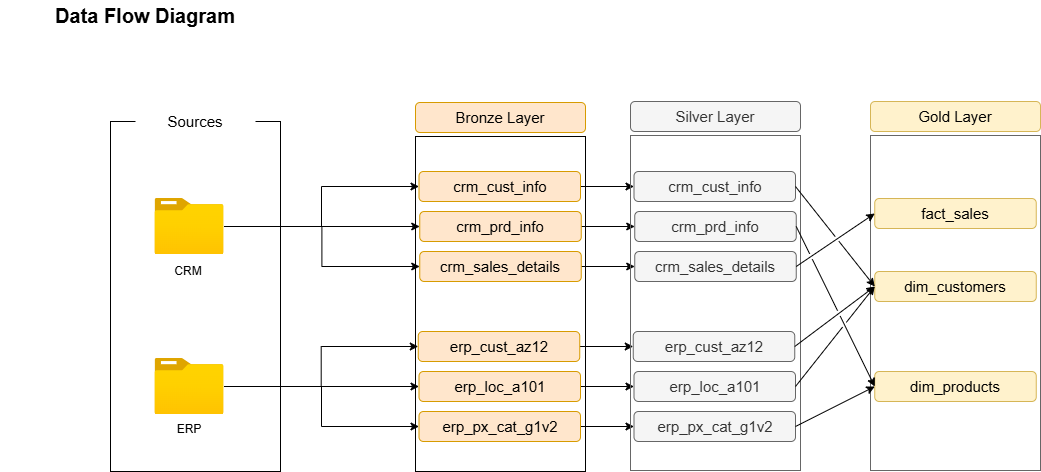

The diagram above was exported from draw.io. Its source (the exported page's mxGraphModel, read from the mxfile embedded in the PNG):
<mxGraphModel dx="502" dy="561" grid="1" gridSize="10" guides="1" tooltips="1" connect="1" arrows="1" fold="1" page="1" pageScale="1" pageWidth="850" pageHeight="1100" math="0" shadow="0">
  <root>
    <mxCell id="0" />
    <mxCell id="1" parent="0" />
    <mxCell id="0wVzLTkp-sE0yhopAJsy-1" parent="1" style="text;html=1;whiteSpace=wrap;strokeColor=none;fillColor=none;align=center;verticalAlign=middle;rounded=0;fontStyle=1;fontSize=20;" value="Data Flow Diagram" vertex="1">
      <mxGeometry height="30" width="290" x="10" y="39" as="geometry" />
    </mxCell>
    <mxCell id="0wVzLTkp-sE0yhopAJsy-2" parent="1" style="rounded=0;whiteSpace=wrap;html=1;fillColor=none;" value="" vertex="1">
      <mxGeometry height="350" width="170" x="120" y="160" as="geometry" />
    </mxCell>
    <mxCell id="0wVzLTkp-sE0yhopAJsy-3" parent="1" style="rounded=1;whiteSpace=wrap;html=1;fontSize=15;strokeColor=none;" value="Sources" vertex="1">
      <mxGeometry height="30" width="120" x="145" y="145" as="geometry" />
    </mxCell>
    <mxCell id="0wVzLTkp-sE0yhopAJsy-4" parent="1" style="rounded=1;whiteSpace=wrap;html=1;fontSize=15;fillColor=#ffe6cc;strokeColor=#d79b00;" value="Bronze Layer" vertex="1">
      <mxGeometry height="30" width="170" x="425" y="141" as="geometry" />
    </mxCell>
    <mxCell id="0wVzLTkp-sE0yhopAJsy-5" parent="1" style="rounded=0;whiteSpace=wrap;html=1;fillColor=none;" value="" vertex="1">
      <mxGeometry height="335" width="170" x="425" y="175" as="geometry" />
    </mxCell>
    <mxCell id="0wVzLTkp-sE0yhopAJsy-45" edge="1" parent="1" source="0wVzLTkp-sE0yhopAJsy-6" style="edgeStyle=orthogonalEdgeStyle;rounded=0;orthogonalLoop=1;jettySize=auto;html=1;entryX=0;entryY=0.5;entryDx=0;entryDy=0;" target="0wVzLTkp-sE0yhopAJsy-25">
      <mxGeometry relative="1" as="geometry" />
    </mxCell>
    <mxCell id="0wVzLTkp-sE0yhopAJsy-6" parent="1" style="rounded=1;whiteSpace=wrap;html=1;fontSize=15;fillColor=#ffe6cc;strokeColor=#d79b00;" value="crm_cust_info" vertex="1">
      <mxGeometry height="30" width="161.5" x="428.5" y="210" as="geometry" />
    </mxCell>
    <mxCell id="0wVzLTkp-sE0yhopAJsy-52" edge="1" parent="1" source="0wVzLTkp-sE0yhopAJsy-7" style="edgeStyle=orthogonalEdgeStyle;rounded=0;orthogonalLoop=1;jettySize=auto;html=1;entryX=0;entryY=0.5;entryDx=0;entryDy=0;" target="0wVzLTkp-sE0yhopAJsy-27">
      <mxGeometry relative="1" as="geometry" />
    </mxCell>
    <mxCell id="0wVzLTkp-sE0yhopAJsy-7" parent="1" style="rounded=1;whiteSpace=wrap;html=1;fontSize=15;fillColor=#ffe6cc;strokeColor=#d79b00;" value="crm_sales_details" vertex="1">
      <mxGeometry height="30" width="161.5" x="429.25" y="290" as="geometry" />
    </mxCell>
    <mxCell id="0wVzLTkp-sE0yhopAJsy-53" edge="1" parent="1" source="0wVzLTkp-sE0yhopAJsy-8" style="edgeStyle=orthogonalEdgeStyle;rounded=0;orthogonalLoop=1;jettySize=auto;html=1;entryX=0;entryY=0.5;entryDx=0;entryDy=0;" target="0wVzLTkp-sE0yhopAJsy-26">
      <mxGeometry relative="1" as="geometry" />
    </mxCell>
    <mxCell id="0wVzLTkp-sE0yhopAJsy-8" parent="1" style="rounded=1;whiteSpace=wrap;html=1;fontSize=15;fillColor=#ffe6cc;strokeColor=#d79b00;" value="crm_prd_info" vertex="1">
      <mxGeometry height="30" width="161.5" x="429.25" y="250" as="geometry" />
    </mxCell>
    <mxCell id="0wVzLTkp-sE0yhopAJsy-46" edge="1" parent="1" source="0wVzLTkp-sE0yhopAJsy-9" style="edgeStyle=orthogonalEdgeStyle;rounded=0;orthogonalLoop=1;jettySize=auto;html=1;" target="0wVzLTkp-sE0yhopAJsy-30" value="">
      <mxGeometry relative="1" as="geometry" />
    </mxCell>
    <mxCell id="0wVzLTkp-sE0yhopAJsy-9" parent="1" style="rounded=1;whiteSpace=wrap;html=1;fontSize=15;fillColor=#ffe6cc;strokeColor=#d79b00;" value="erp_px_cat_g1v2" vertex="1">
      <mxGeometry height="30" width="161.5" x="428.5" y="450" as="geometry" />
    </mxCell>
    <mxCell id="0wVzLTkp-sE0yhopAJsy-51" edge="1" parent="1" source="0wVzLTkp-sE0yhopAJsy-10" style="edgeStyle=orthogonalEdgeStyle;rounded=0;orthogonalLoop=1;jettySize=auto;html=1;" target="0wVzLTkp-sE0yhopAJsy-28">
      <mxGeometry relative="1" as="geometry" />
    </mxCell>
    <mxCell id="0wVzLTkp-sE0yhopAJsy-10" parent="1" style="rounded=1;whiteSpace=wrap;html=1;fontSize=15;fillColor=#ffe6cc;strokeColor=#d79b00;" value="erp_cust_az12" vertex="1">
      <mxGeometry height="30" width="161.5" x="427.75" y="370" as="geometry" />
    </mxCell>
    <mxCell id="0wVzLTkp-sE0yhopAJsy-50" edge="1" parent="1" source="0wVzLTkp-sE0yhopAJsy-11" style="edgeStyle=orthogonalEdgeStyle;rounded=0;orthogonalLoop=1;jettySize=auto;html=1;entryX=0;entryY=0.5;entryDx=0;entryDy=0;" target="0wVzLTkp-sE0yhopAJsy-29">
      <mxGeometry relative="1" as="geometry" />
    </mxCell>
    <mxCell id="0wVzLTkp-sE0yhopAJsy-11" parent="1" style="rounded=1;whiteSpace=wrap;html=1;fontSize=15;fillColor=#ffe6cc;strokeColor=#d79b00;" value="erp_loc_a101" vertex="1">
      <mxGeometry height="30" width="161.5" x="428.5" y="410" as="geometry" />
    </mxCell>
    <mxCell id="0wVzLTkp-sE0yhopAJsy-16" edge="1" parent="1" source="0wVzLTkp-sE0yhopAJsy-12" style="edgeStyle=orthogonalEdgeStyle;rounded=0;orthogonalLoop=1;jettySize=auto;html=1;entryX=0;entryY=0.5;entryDx=0;entryDy=0;" target="0wVzLTkp-sE0yhopAJsy-6">
      <mxGeometry relative="1" as="geometry" />
    </mxCell>
    <mxCell id="0wVzLTkp-sE0yhopAJsy-19" edge="1" parent="1" source="0wVzLTkp-sE0yhopAJsy-12" style="edgeStyle=orthogonalEdgeStyle;rounded=0;orthogonalLoop=1;jettySize=auto;html=1;entryX=0;entryY=0.5;entryDx=0;entryDy=0;" target="0wVzLTkp-sE0yhopAJsy-7">
      <mxGeometry relative="1" as="geometry">
        <mxPoint x="390" y="310" as="targetPoint" />
      </mxGeometry>
    </mxCell>
    <mxCell id="0wVzLTkp-sE0yhopAJsy-12" parent="1" style="image;aspect=fixed;html=1;points=[];align=center;fontSize=12;image=img/lib/azure2/general/Folder_Blank.svg;" value="" vertex="1">
      <mxGeometry height="56.00000000000001" width="69" x="164.5" y="237" as="geometry" />
    </mxCell>
    <mxCell id="0wVzLTkp-sE0yhopAJsy-20" edge="1" parent="1" source="0wVzLTkp-sE0yhopAJsy-13" style="edgeStyle=orthogonalEdgeStyle;rounded=0;orthogonalLoop=1;jettySize=auto;html=1;entryX=0;entryY=0.5;entryDx=0;entryDy=0;" target="0wVzLTkp-sE0yhopAJsy-10">
      <mxGeometry relative="1" as="geometry" />
    </mxCell>
    <mxCell id="0wVzLTkp-sE0yhopAJsy-21" edge="1" parent="1" source="0wVzLTkp-sE0yhopAJsy-13" style="edgeStyle=orthogonalEdgeStyle;rounded=0;orthogonalLoop=1;jettySize=auto;html=1;" target="0wVzLTkp-sE0yhopAJsy-11">
      <mxGeometry relative="1" as="geometry" />
    </mxCell>
    <mxCell id="0wVzLTkp-sE0yhopAJsy-22" edge="1" parent="1" source="0wVzLTkp-sE0yhopAJsy-13" style="edgeStyle=orthogonalEdgeStyle;rounded=0;orthogonalLoop=1;jettySize=auto;html=1;entryX=0;entryY=0.5;entryDx=0;entryDy=0;" target="0wVzLTkp-sE0yhopAJsy-9">
      <mxGeometry relative="1" as="geometry" />
    </mxCell>
    <mxCell id="0wVzLTkp-sE0yhopAJsy-13" parent="1" style="image;aspect=fixed;html=1;points=[];align=center;fontSize=12;image=img/lib/azure2/general/Folder_Blank.svg;" value="" vertex="1">
      <mxGeometry height="56.00000000000001" width="69" x="164.5" y="397" as="geometry" />
    </mxCell>
    <mxCell id="0wVzLTkp-sE0yhopAJsy-14" parent="1" style="text;html=1;whiteSpace=wrap;strokeColor=none;fillColor=none;align=center;verticalAlign=middle;rounded=0;" value="CRM" vertex="1">
      <mxGeometry height="30" width="60" x="167.5" y="295" as="geometry" />
    </mxCell>
    <mxCell id="0wVzLTkp-sE0yhopAJsy-15" parent="1" style="text;html=1;whiteSpace=wrap;strokeColor=none;fillColor=none;align=center;verticalAlign=middle;rounded=0;" value="ERP" vertex="1">
      <mxGeometry height="30" width="60" x="169" y="453" as="geometry" />
    </mxCell>
    <mxCell id="0wVzLTkp-sE0yhopAJsy-17" edge="1" parent="1" source="0wVzLTkp-sE0yhopAJsy-12" style="edgeStyle=orthogonalEdgeStyle;rounded=0;orthogonalLoop=1;jettySize=auto;html=1;entryX=0;entryY=0.5;entryDx=0;entryDy=0;" target="0wVzLTkp-sE0yhopAJsy-8">
      <mxGeometry relative="1" as="geometry" />
    </mxCell>
    <mxCell id="0wVzLTkp-sE0yhopAJsy-23" parent="1" style="rounded=0;whiteSpace=wrap;html=1;fillColor=none;fontColor=#333333;strokeColor=#666666;" value="" vertex="1">
      <mxGeometry height="335" width="170" x="640" y="174" as="geometry" />
    </mxCell>
    <mxCell id="0wVzLTkp-sE0yhopAJsy-24" parent="1" style="rounded=1;whiteSpace=wrap;html=1;fontSize=15;fillColor=#f5f5f5;strokeColor=#666666;fontColor=#333333;" value="Silver Layer" vertex="1">
      <mxGeometry height="30" width="170" x="640" y="140" as="geometry" />
    </mxCell>
    <mxCell id="0wVzLTkp-sE0yhopAJsy-25" parent="1" style="rounded=1;whiteSpace=wrap;html=1;fontSize=15;fillColor=#f5f5f5;strokeColor=#666666;fontColor=#333333;" value="crm_cust_info" vertex="1">
      <mxGeometry height="30" width="161.5" x="643.5" y="210" as="geometry" />
    </mxCell>
    <mxCell id="0wVzLTkp-sE0yhopAJsy-26" parent="1" style="rounded=1;whiteSpace=wrap;html=1;fontSize=15;fillColor=#f5f5f5;strokeColor=#666666;fontColor=#333333;" value="crm_prd_info" vertex="1">
      <mxGeometry height="30" width="161.5" x="644.25" y="250" as="geometry" />
    </mxCell>
    <mxCell id="0wVzLTkp-sE0yhopAJsy-27" parent="1" style="rounded=1;whiteSpace=wrap;html=1;fontSize=15;fillColor=#f5f5f5;strokeColor=#666666;fontColor=#333333;" value="crm_sales_details" vertex="1">
      <mxGeometry height="30" width="161.5" x="644.25" y="290" as="geometry" />
    </mxCell>
    <mxCell id="0wVzLTkp-sE0yhopAJsy-28" parent="1" style="rounded=1;whiteSpace=wrap;html=1;fontSize=15;fillColor=#f5f5f5;strokeColor=#666666;fontColor=#333333;" value="erp_cust_az12" vertex="1">
      <mxGeometry height="30" width="161.5" x="642.75" y="370" as="geometry" />
    </mxCell>
    <mxCell id="0wVzLTkp-sE0yhopAJsy-29" parent="1" style="rounded=1;whiteSpace=wrap;html=1;fontSize=15;fillColor=#f5f5f5;strokeColor=#666666;fontColor=#333333;" value="erp_loc_a101" vertex="1">
      <mxGeometry height="30" width="161.5" x="643.5" y="410" as="geometry" />
    </mxCell>
    <mxCell id="0wVzLTkp-sE0yhopAJsy-30" parent="1" style="rounded=1;whiteSpace=wrap;html=1;fontSize=15;fillColor=#f5f5f5;strokeColor=#666666;fontColor=#333333;" value="erp_px_cat_g1v2" vertex="1">
      <mxGeometry height="30" width="161.5" x="643.5" y="450" as="geometry" />
    </mxCell>
    <mxCell id="chS3Wyp9HLe8_Rv204oy-1" parent="1" style="rounded=1;whiteSpace=wrap;html=1;fontSize=15;fillColor=#fff2cc;strokeColor=#d6b656;" value="Gold Layer" vertex="1">
      <mxGeometry height="30" width="170" x="880" y="140" as="geometry" />
    </mxCell>
    <mxCell id="chS3Wyp9HLe8_Rv204oy-2" parent="1" style="rounded=0;whiteSpace=wrap;html=1;fillColor=none;fontColor=#333333;strokeColor=#666666;" value="" vertex="1">
      <mxGeometry height="335" width="170" x="880" y="174" as="geometry" />
    </mxCell>
    <mxCell id="chS3Wyp9HLe8_Rv204oy-3" parent="1" style="rounded=1;whiteSpace=wrap;html=1;fontSize=15;fillColor=#fff2cc;strokeColor=#d6b656;" value="fact_sales" vertex="1">
      <mxGeometry height="30" width="161.5" x="884.25" y="237" as="geometry" />
    </mxCell>
    <mxCell id="chS3Wyp9HLe8_Rv204oy-4" parent="1" style="rounded=1;whiteSpace=wrap;html=1;fontSize=15;fillColor=#fff2cc;strokeColor=#d6b656;" value="dim_products" vertex="1">
      <mxGeometry height="30" width="161.5" x="884.25" y="410" as="geometry" />
    </mxCell>
    <mxCell id="chS3Wyp9HLe8_Rv204oy-5" parent="1" style="rounded=1;whiteSpace=wrap;html=1;fontSize=15;fillColor=#fff2cc;strokeColor=#d6b656;" value="dim_customers" vertex="1">
      <mxGeometry height="30" width="161.5" x="884.25" y="310" as="geometry" />
    </mxCell>
    <mxCell id="chS3Wyp9HLe8_Rv204oy-9" edge="1" parent="1" source="0wVzLTkp-sE0yhopAJsy-27" style="endArrow=classic;html=1;rounded=0;entryX=0;entryY=0.5;entryDx=0;entryDy=0;exitX=1;exitY=0.5;exitDx=0;exitDy=0;" target="chS3Wyp9HLe8_Rv204oy-3" value="">
      <mxGeometry height="50" relative="1" width="50" as="geometry">
        <mxPoint x="780" y="320" as="sourcePoint" />
        <mxPoint x="830" y="270" as="targetPoint" />
      </mxGeometry>
    </mxCell>
    <mxCell id="chS3Wyp9HLe8_Rv204oy-10" edge="1" parent="1" source="0wVzLTkp-sE0yhopAJsy-25" style="endArrow=classic;html=1;rounded=0;entryX=0;entryY=0.5;entryDx=0;entryDy=0;exitX=1;exitY=0.5;exitDx=0;exitDy=0;jumpStyle=gap;" target="chS3Wyp9HLe8_Rv204oy-5" value="">
      <mxGeometry height="50" relative="1" width="50" as="geometry">
        <mxPoint x="780" y="320" as="sourcePoint" />
        <mxPoint x="830" y="270" as="targetPoint" />
      </mxGeometry>
    </mxCell>
    <mxCell id="chS3Wyp9HLe8_Rv204oy-11" edge="1" parent="1" source="0wVzLTkp-sE0yhopAJsy-28" style="endArrow=classic;html=1;rounded=0;exitX=1;exitY=0.5;exitDx=0;exitDy=0;entryX=0;entryY=0.5;entryDx=0;entryDy=0;jumpStyle=gap;" target="chS3Wyp9HLe8_Rv204oy-5" value="">
      <mxGeometry height="50" relative="1" width="50" as="geometry">
        <mxPoint x="780" y="320" as="sourcePoint" />
        <mxPoint x="830" y="270" as="targetPoint" />
      </mxGeometry>
    </mxCell>
    <mxCell id="chS3Wyp9HLe8_Rv204oy-12" edge="1" parent="1" source="0wVzLTkp-sE0yhopAJsy-26" style="endArrow=classic;html=1;rounded=0;exitX=1;exitY=0.5;exitDx=0;exitDy=0;entryX=0;entryY=0.5;entryDx=0;entryDy=0;jumpStyle=gap;" target="chS3Wyp9HLe8_Rv204oy-4" value="">
      <mxGeometry height="50" relative="1" width="50" as="geometry">
        <mxPoint x="780" y="320" as="sourcePoint" />
        <mxPoint x="830" y="270" as="targetPoint" />
      </mxGeometry>
    </mxCell>
    <mxCell id="chS3Wyp9HLe8_Rv204oy-13" edge="1" parent="1" source="0wVzLTkp-sE0yhopAJsy-30" style="endArrow=classic;html=1;rounded=0;exitX=1;exitY=0.5;exitDx=0;exitDy=0;entryX=0;entryY=0.5;entryDx=0;entryDy=0;jumpStyle=gap;" target="chS3Wyp9HLe8_Rv204oy-4" value="">
      <mxGeometry height="50" relative="1" width="50" as="geometry">
        <mxPoint x="780" y="320" as="sourcePoint" />
        <mxPoint x="830" y="270" as="targetPoint" />
      </mxGeometry>
    </mxCell>
    <mxCell id="chS3Wyp9HLe8_Rv204oy-14" edge="1" parent="1" source="0wVzLTkp-sE0yhopAJsy-29" style="endArrow=classic;html=1;rounded=0;exitX=1;exitY=0.5;exitDx=0;exitDy=0;entryX=0;entryY=0.5;entryDx=0;entryDy=0;jumpStyle=gap;" target="chS3Wyp9HLe8_Rv204oy-5" value="">
      <mxGeometry height="50" relative="1" width="50" as="geometry">
        <mxPoint x="780" y="320" as="sourcePoint" />
        <mxPoint x="830" y="270" as="targetPoint" />
      </mxGeometry>
    </mxCell>
  </root>
</mxGraphModel>